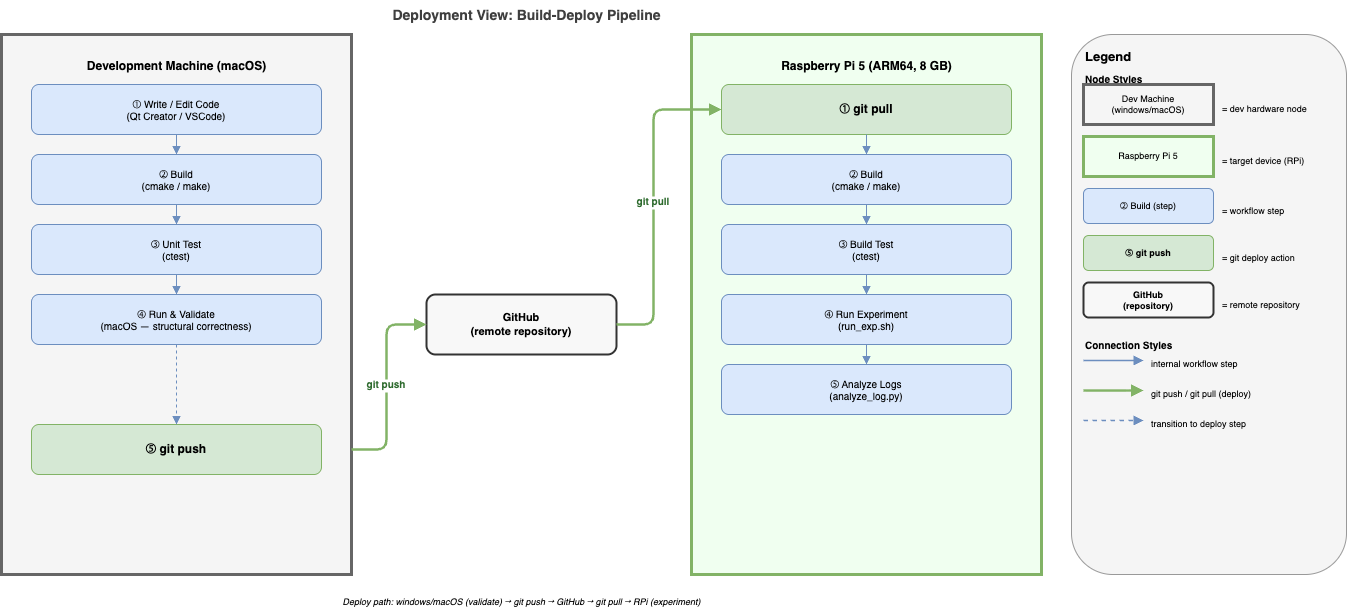

The diagram above was exported from draw.io. Its source (the exported page's mxGraphModel, read from the mxfile embedded in the PNG):
<mxGraphModel dx="906" dy="497" grid="1" gridSize="10" guides="1" tooltips="1" connect="1" arrows="1" fold="1" page="1" pageScale="1" pageWidth="1400" pageHeight="640" math="0" shadow="0">
  <root>
    <mxCell id="0" />
    <mxCell id="1" parent="0" />
    <mxCell id="title" value="&lt;span style=&quot;color: rgb(63, 63, 63); background-color: transparent;&quot;&gt;Deployment View: Build-Deploy Pipeline&lt;/span&gt;" style="text;html=1;strokeColor=none;fillColor=none;align=center;fontSize=14;fontStyle=1;" parent="1" vertex="1">
      <mxGeometry x="30" y="6" width="1050" height="26" as="geometry" />
    </mxCell>
    <mxCell id="DEV" value="" style="rounded=0;whiteSpace=wrap;html=1;fillColor=#f5f5f5;strokeColor=#666666;strokeWidth=3;" parent="1" vertex="1">
      <mxGeometry x="30" y="40" width="350" height="540" as="geometry" />
    </mxCell>
    <mxCell id="DEV_NM" value="Development Machine (macOS)" style="text;html=1;strokeColor=none;fillColor=none;fontStyle=1;fontSize=12;align=center;" parent="1" vertex="1">
      <mxGeometry x="30" y="58" width="350" height="20" as="geometry" />
    </mxCell>
    <mxCell id="D1" value="① Write / Edit Code&#10;(Qt Creator / VSCode)" style="rounded=1;whiteSpace=wrap;html=1;fillColor=#dae8fc;strokeColor=#6c8ebf;fontSize=10;" parent="1" vertex="1">
      <mxGeometry x="60" y="90" width="290" height="50" as="geometry" />
    </mxCell>
    <mxCell id="D2" value="② Build&#10;(cmake / make)" style="rounded=1;whiteSpace=wrap;html=1;fillColor=#dae8fc;strokeColor=#6c8ebf;fontSize=10;" parent="1" vertex="1">
      <mxGeometry x="60" y="160" width="290" height="50" as="geometry" />
    </mxCell>
    <mxCell id="D3" value="③ Unit Test&#10;(ctest)" style="rounded=1;whiteSpace=wrap;html=1;fillColor=#dae8fc;strokeColor=#6c8ebf;fontSize=10;" parent="1" vertex="1">
      <mxGeometry x="60" y="230" width="290" height="50" as="geometry" />
    </mxCell>
    <mxCell id="D4" value="④ Run &amp; Validate&#10;(macOS — structural correctness)" style="rounded=1;whiteSpace=wrap;html=1;fillColor=#dae8fc;strokeColor=#6c8ebf;fontSize=10;" parent="1" vertex="1">
      <mxGeometry x="60" y="300" width="290" height="50" as="geometry" />
    </mxCell>
    <mxCell id="D5" value="⑤ git push" style="rounded=1;whiteSpace=wrap;html=1;fillColor=#d5e8d4;strokeColor=#82b366;fontStyle=1;fontSize=12;" parent="1" vertex="1">
      <mxGeometry x="60" y="430" width="290" height="50" as="geometry" />
    </mxCell>
    <mxCell id="d1d2" value="" style="edgeStyle=orthogonalEdgeStyle;endArrow=block;endFill=1;strokeColor=#6c8ebf;" parent="1" source="D1" target="D2" edge="1">
      <mxGeometry relative="1" as="geometry" />
    </mxCell>
    <mxCell id="d2d3" value="" style="edgeStyle=orthogonalEdgeStyle;endArrow=block;endFill=1;strokeColor=#6c8ebf;" parent="1" source="D2" target="D3" edge="1">
      <mxGeometry relative="1" as="geometry" />
    </mxCell>
    <mxCell id="d3d4" value="" style="edgeStyle=orthogonalEdgeStyle;endArrow=block;endFill=1;strokeColor=#6c8ebf;" parent="1" source="D3" target="D4" edge="1">
      <mxGeometry relative="1" as="geometry" />
    </mxCell>
    <mxCell id="d4d5" value="" style="edgeStyle=orthogonalEdgeStyle;endArrow=block;endFill=1;strokeColor=#6c8ebf;dashed=1;" parent="1" source="D4" target="D5" edge="1">
      <mxGeometry relative="1" as="geometry" />
    </mxCell>
    <mxCell id="GH" value="GitHub&#10;(remote repository)" style="rounded=1;whiteSpace=wrap;html=1;fillColor=#f8f8f8;strokeColor=#333333;strokeWidth=2;fontStyle=1;fontSize=11;" parent="1" vertex="1">
      <mxGeometry x="455" y="300" width="190" height="60" as="geometry" />
    </mxCell>
    <mxCell id="RPI" value="" style="rounded=0;whiteSpace=wrap;html=1;fillColor=#f0fff0;strokeColor=#82b366;strokeWidth=3;" parent="1" vertex="1">
      <mxGeometry x="720" y="40" width="350" height="540" as="geometry" />
    </mxCell>
    <mxCell id="RPI_NM" value="Raspberry Pi 5 (ARM64, 8 GB)" style="text;html=1;strokeColor=none;fillColor=none;fontStyle=1;fontSize=12;align=center;" parent="1" vertex="1">
      <mxGeometry x="720" y="58" width="350" height="20" as="geometry" />
    </mxCell>
    <mxCell id="R1" value="① git pull" style="rounded=1;whiteSpace=wrap;html=1;fillColor=#d5e8d4;strokeColor=#82b366;fontStyle=1;fontSize=12;" parent="1" vertex="1">
      <mxGeometry x="750" y="90" width="290" height="50" as="geometry" />
    </mxCell>
    <mxCell id="R2" value="② Build&#10;(cmake / make)" style="rounded=1;whiteSpace=wrap;html=1;fillColor=#dae8fc;strokeColor=#6c8ebf;fontSize=10;" parent="1" vertex="1">
      <mxGeometry x="750" y="160" width="290" height="50" as="geometry" />
    </mxCell>
    <mxCell id="R3" value="③ Build Test&#10;(ctest)" style="rounded=1;whiteSpace=wrap;html=1;fillColor=#dae8fc;strokeColor=#6c8ebf;fontSize=10;" parent="1" vertex="1">
      <mxGeometry x="750" y="230" width="290" height="50" as="geometry" />
    </mxCell>
    <mxCell id="R4" value="④ Run Experiment&#10;(run_exp.sh)" style="rounded=1;whiteSpace=wrap;html=1;fillColor=#dae8fc;strokeColor=#6c8ebf;fontSize=10;" parent="1" vertex="1">
      <mxGeometry x="750" y="300" width="290" height="50" as="geometry" />
    </mxCell>
    <mxCell id="R5" value="⑤ Analyze Logs&#10;(analyze_log.py)" style="rounded=1;whiteSpace=wrap;html=1;fillColor=#dae8fc;strokeColor=#6c8ebf;fontSize=10;" parent="1" vertex="1">
      <mxGeometry x="750" y="370" width="290" height="50" as="geometry" />
    </mxCell>
    <mxCell id="r1r2" value="" style="edgeStyle=orthogonalEdgeStyle;endArrow=block;endFill=1;strokeColor=#6c8ebf;" parent="1" source="R1" target="R2" edge="1">
      <mxGeometry relative="1" as="geometry" />
    </mxCell>
    <mxCell id="r2r3" value="" style="edgeStyle=orthogonalEdgeStyle;endArrow=block;endFill=1;strokeColor=#6c8ebf;" parent="1" source="R2" target="R3" edge="1">
      <mxGeometry relative="1" as="geometry" />
    </mxCell>
    <mxCell id="r3r4" value="" style="edgeStyle=orthogonalEdgeStyle;endArrow=block;endFill=1;strokeColor=#6c8ebf;" parent="1" source="R3" target="R4" edge="1">
      <mxGeometry relative="1" as="geometry" />
    </mxCell>
    <mxCell id="r4r5" value="" style="edgeStyle=orthogonalEdgeStyle;endArrow=block;endFill=1;strokeColor=#6c8ebf;" parent="1" source="R4" target="R5" edge="1">
      <mxGeometry relative="1" as="geometry" />
    </mxCell>
    <mxCell id="PUSH" value="git push" style="endArrow=block;endFill=1;strokeColor=#82b366;strokeWidth=2.5;fontColor=#2d6a2d;fontStyle=1;fontSize=10;exitX=1;exitY=0.5;exitDx=0;exitDy=0;" parent="1" edge="1">
      <mxGeometry relative="1" as="geometry">
        <mxPoint x="380" y="455" as="sourcePoint" />
        <mxPoint x="455" y="330" as="targetPoint" />
        <Array as="points">
          <mxPoint x="415" y="455" />
          <mxPoint x="415" y="330" />
        </Array>
      </mxGeometry>
    </mxCell>
    <mxCell id="PULL" value="git pull" style="endArrow=block;endFill=1;strokeColor=#82b366;strokeWidth=2.5;fontColor=#2d6a2d;fontStyle=1;fontSize=10;" parent="1" edge="1">
      <mxGeometry relative="1" as="geometry">
        <mxPoint x="645" y="330" as="sourcePoint" />
        <mxPoint x="750" y="115" as="targetPoint" />
        <Array as="points">
          <mxPoint x="682" y="330" />
          <mxPoint x="682" y="115" />
        </Array>
      </mxGeometry>
    </mxCell>
    <mxCell id="LEG" value="" style="rounded=1;whiteSpace=wrap;html=1;fillColor=#f5f5f5;strokeColor=#999999;" parent="1" vertex="1">
      <mxGeometry x="1100" y="40" width="275" height="540" as="geometry" />
    </mxCell>
    <mxCell id="LEG_T" value="Legend" style="text;html=1;strokeColor=none;fillColor=none;fontStyle=1;fontSize=13;align=left;" parent="1" vertex="1">
      <mxGeometry x="1112" y="48" width="80" height="20" as="geometry" />
    </mxCell>
    <mxCell id="LS0" value="Node Styles" style="text;html=1;strokeColor=none;fillColor=none;fontStyle=1;fontSize=10;align=left;" parent="1" vertex="1">
      <mxGeometry x="1112" y="72" width="251" height="16" as="geometry" />
    </mxCell>
    <mxCell id="LC1" value="Dev Machine (windows/macOS)" style="rounded=0;whiteSpace=wrap;html=1;fillColor=#f5f5f5;strokeColor=#666666;strokeWidth=3;fontSize=9;" parent="1" vertex="1">
      <mxGeometry x="1112" y="90" width="130" height="40" as="geometry" />
    </mxCell>
    <mxCell id="LC1T" value="= dev hardware node" style="text;html=1;strokeColor=none;fillColor=none;align=left;fontSize=9;" parent="1" vertex="1">
      <mxGeometry x="1249" y="103" width="118" height="16" as="geometry" />
    </mxCell>
    <mxCell id="LC2" value="Raspberry Pi 5" style="rounded=0;whiteSpace=wrap;html=1;fillColor=#f0fff0;strokeColor=#82b366;strokeWidth=3;fontSize=9;" parent="1" vertex="1">
      <mxGeometry x="1112" y="142" width="130" height="40" as="geometry" />
    </mxCell>
    <mxCell id="LC2T" value="= target device (RPi)" style="text;html=1;strokeColor=none;fillColor=none;align=left;fontSize=9;" parent="1" vertex="1">
      <mxGeometry x="1249" y="155" width="118" height="16" as="geometry" />
    </mxCell>
    <mxCell id="LC3" value="② Build (step)" style="rounded=1;whiteSpace=wrap;html=1;fillColor=#dae8fc;strokeColor=#6c8ebf;fontSize=9;" parent="1" vertex="1">
      <mxGeometry x="1112" y="194" width="130" height="35" as="geometry" />
    </mxCell>
    <mxCell id="LC3T" value="= workflow step" style="text;html=1;strokeColor=none;fillColor=none;align=left;fontSize=9;" parent="1" vertex="1">
      <mxGeometry x="1249" y="205" width="118" height="16" as="geometry" />
    </mxCell>
    <mxCell id="LC4" value="⑤ git push" style="rounded=1;whiteSpace=wrap;html=1;fillColor=#d5e8d4;strokeColor=#82b366;fontStyle=1;fontSize=9;" parent="1" vertex="1">
      <mxGeometry x="1112" y="241" width="130" height="35" as="geometry" />
    </mxCell>
    <mxCell id="LC4T" value="= git deploy action" style="text;html=1;strokeColor=none;fillColor=none;align=left;fontSize=9;" parent="1" vertex="1">
      <mxGeometry x="1249" y="252" width="118" height="16" as="geometry" />
    </mxCell>
    <mxCell id="LC5" value="GitHub&#10;(repository)" style="rounded=1;whiteSpace=wrap;html=1;fillColor=#f8f8f8;strokeColor=#333333;strokeWidth=2;fontStyle=1;fontSize=9;" parent="1" vertex="1">
      <mxGeometry x="1112" y="288" width="130" height="35" as="geometry" />
    </mxCell>
    <mxCell id="LC5T" value="= remote repository" style="text;html=1;strokeColor=none;fillColor=none;align=left;fontSize=9;" parent="1" vertex="1">
      <mxGeometry x="1249" y="299" width="118" height="16" as="geometry" />
    </mxCell>
    <mxCell id="LS1" value="Connection Styles" style="text;html=1;strokeColor=none;fillColor=none;fontStyle=1;fontSize=10;align=left;" parent="1" vertex="1">
      <mxGeometry x="1112" y="338" width="251" height="16" as="geometry" />
    </mxCell>
    <mxCell id="LA1" value="" style="endArrow=block;endFill=1;strokeColor=#6c8ebf;strokeWidth=1.5;" parent="1" edge="1">
      <mxGeometry relative="1" as="geometry">
        <mxPoint x="1112" y="366" as="sourcePoint" />
        <mxPoint x="1172" y="366" as="targetPoint" />
      </mxGeometry>
    </mxCell>
    <mxCell id="LA1T" value="internal workflow step" style="text;html=1;strokeColor=none;fillColor=none;align=left;fontSize=9;" parent="1" vertex="1">
      <mxGeometry x="1178" y="358" width="185" height="16" as="geometry" />
    </mxCell>
    <mxCell id="LA2" value="" style="endArrow=block;endFill=1;strokeColor=#82b366;strokeWidth=2.5;" parent="1" edge="1">
      <mxGeometry relative="1" as="geometry">
        <mxPoint x="1112" y="396" as="sourcePoint" />
        <mxPoint x="1172" y="396" as="targetPoint" />
      </mxGeometry>
    </mxCell>
    <mxCell id="LA2T" value="git push / git pull (deploy)" style="text;html=1;strokeColor=none;fillColor=none;align=left;fontSize=9;" parent="1" vertex="1">
      <mxGeometry x="1178" y="388" width="185" height="16" as="geometry" />
    </mxCell>
    <mxCell id="LA3" value="" style="endArrow=block;endFill=1;strokeColor=#6c8ebf;strokeWidth=1.5;dashed=1;" parent="1" edge="1">
      <mxGeometry relative="1" as="geometry">
        <mxPoint x="1112" y="426" as="sourcePoint" />
        <mxPoint x="1172" y="426" as="targetPoint" />
      </mxGeometry>
    </mxCell>
    <mxCell id="LA3T" value="transition to deploy step" style="text;html=1;strokeColor=none;fillColor=none;align=left;fontSize=9;" parent="1" vertex="1">
      <mxGeometry x="1178" y="418" width="185" height="16" as="geometry" />
    </mxCell>
    <mxCell id="DEPLOY_NOTE" value="Deploy path: windows/macOS (validate) → git push → GitHub → git pull → RPi (experiment)" style="text;html=1;strokeColor=none;fillColor=none;align=center;fontSize=9;fontStyle=2;" parent="1" vertex="1">
      <mxGeometry x="30" y="596" width="1040" height="16" as="geometry" />
    </mxCell>
  </root>
</mxGraphModel>